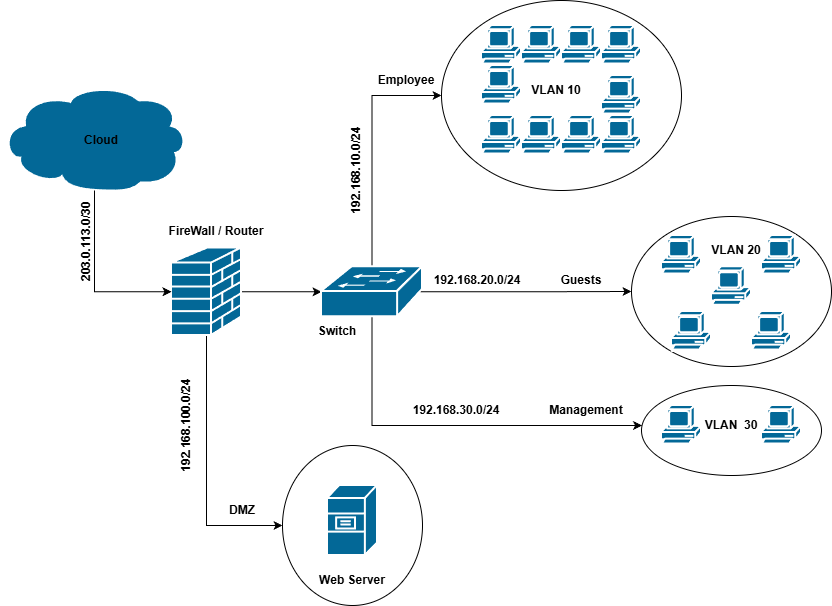

The diagram above was exported from draw.io. Its source (the exported page's mxGraphModel, read from the mxfile embedded in the PNG):
<mxGraphModel dx="1281" dy="630" grid="1" gridSize="10" guides="1" tooltips="1" connect="1" arrows="1" fold="1" page="1" pageScale="1" pageWidth="850" pageHeight="1100" math="0" shadow="0">
  <root>
    <mxCell id="0" />
    <mxCell id="1" parent="0" />
    <mxCell id="bldcyIEtGenWgCsBscxG-29" parent="1" style="ellipse;whiteSpace=wrap;html=1;" value="" vertex="1">
      <mxGeometry height="160" width="140" x="301" y="460" as="geometry" />
    </mxCell>
    <mxCell id="bldcyIEtGenWgCsBscxG-27" parent="1" style="ellipse;whiteSpace=wrap;html=1;" value="" vertex="1">
      <mxGeometry height="90" width="180" x="660" y="400" as="geometry" />
    </mxCell>
    <mxCell id="bldcyIEtGenWgCsBscxG-26" parent="1" style="ellipse;whiteSpace=wrap;html=1;" value="" vertex="1">
      <mxGeometry height="150" width="200" x="650" y="231" as="geometry" />
    </mxCell>
    <mxCell id="bldcyIEtGenWgCsBscxG-24" parent="1" style="ellipse;whiteSpace=wrap;html=1;" value="" vertex="1">
      <mxGeometry height="190" width="240" x="460" y="15" as="geometry" />
    </mxCell>
    <mxCell id="bldcyIEtGenWgCsBscxG-32" edge="1" parent="1" source="bldcyIEtGenWgCsBscxG-3" style="edgeStyle=orthogonalEdgeStyle;rounded=0;orthogonalLoop=1;jettySize=auto;html=1;" target="bldcyIEtGenWgCsBscxG-5" value="">
      <mxGeometry relative="1" as="geometry" />
    </mxCell>
    <mxCell id="bldcyIEtGenWgCsBscxG-35" edge="1" parent="1" source="bldcyIEtGenWgCsBscxG-3" style="edgeStyle=orthogonalEdgeStyle;rounded=0;orthogonalLoop=1;jettySize=auto;html=1;exitX=0.5;exitY=1;exitDx=0;exitDy=0;exitPerimeter=0;entryX=0;entryY=0.5;entryDx=0;entryDy=0;" target="bldcyIEtGenWgCsBscxG-29">
      <mxGeometry relative="1" as="geometry" />
    </mxCell>
    <mxCell id="bldcyIEtGenWgCsBscxG-3" parent="1" style="strokeColor=#ffffff;sketch=0;html=1;pointerEvents=1;dashed=0;fillColor=#036897;strokeWidth=2;verticalLabelPosition=bottom;verticalAlign=top;align=center;outlineConnect=0;shape=mxgraph.cisco.security.firewall;" value="" vertex="1">
      <mxGeometry height="87.5" width="70" x="190" y="262.5" as="geometry" />
    </mxCell>
    <mxCell id="bldcyIEtGenWgCsBscxG-4" parent="1" style="strokeColor=#ffffff;sketch=0;html=1;pointerEvents=1;dashed=0;fillColor=#036897;strokeWidth=2;verticalLabelPosition=bottom;verticalAlign=top;align=center;outlineConnect=0;shape=mxgraph.cisco.storage.cloud;" value="" vertex="1">
      <mxGeometry height="106" width="186" x="20" y="100" as="geometry" />
    </mxCell>
    <mxCell id="bldcyIEtGenWgCsBscxG-36" edge="1" parent="1" source="bldcyIEtGenWgCsBscxG-5" style="edgeStyle=orthogonalEdgeStyle;rounded=0;orthogonalLoop=1;jettySize=auto;html=1;exitX=0.5;exitY=0;exitDx=0;exitDy=0;exitPerimeter=0;entryX=0;entryY=0.5;entryDx=0;entryDy=0;" target="bldcyIEtGenWgCsBscxG-24">
      <mxGeometry relative="1" as="geometry" />
    </mxCell>
    <mxCell id="bldcyIEtGenWgCsBscxG-37" edge="1" parent="1" source="bldcyIEtGenWgCsBscxG-5" style="edgeStyle=orthogonalEdgeStyle;rounded=0;orthogonalLoop=1;jettySize=auto;html=1;exitX=0.98;exitY=0.5;exitDx=0;exitDy=0;exitPerimeter=0;" target="bldcyIEtGenWgCsBscxG-26">
      <mxGeometry relative="1" as="geometry" />
    </mxCell>
    <mxCell id="bldcyIEtGenWgCsBscxG-38" edge="1" parent="1" source="bldcyIEtGenWgCsBscxG-5" style="edgeStyle=orthogonalEdgeStyle;rounded=0;orthogonalLoop=1;jettySize=auto;html=1;exitX=0.5;exitY=0.98;exitDx=0;exitDy=0;exitPerimeter=0;" target="bldcyIEtGenWgCsBscxG-27">
      <mxGeometry relative="1" as="geometry">
        <Array as="points">
          <mxPoint x="391" y="440" />
        </Array>
      </mxGeometry>
    </mxCell>
    <mxCell id="bldcyIEtGenWgCsBscxG-5" parent="1" style="strokeColor=#ffffff;sketch=0;html=1;pointerEvents=1;dashed=0;fillColor=#036897;strokeWidth=2;verticalLabelPosition=bottom;verticalAlign=top;align=center;outlineConnect=0;shape=mxgraph.cisco.switches.workgroup_switch;" value="" vertex="1">
      <mxGeometry height="50" width="101" x="340" y="281.25" as="geometry" />
    </mxCell>
    <mxCell id="bldcyIEtGenWgCsBscxG-6" parent="1" style="sketch=0;html=1;pointerEvents=1;dashed=0;fillColor=#036897;strokeColor=#ffffff;strokeWidth=2;verticalLabelPosition=bottom;verticalAlign=top;align=center;outlineConnect=0;shape=mxgraph.cisco.computers_and_peripherals.pc;" value="" vertex="1">
      <mxGeometry height="40" width="40" x="500" y="40" as="geometry" />
    </mxCell>
    <mxCell id="bldcyIEtGenWgCsBscxG-7" parent="1" style="sketch=0;html=1;pointerEvents=1;dashed=0;fillColor=#036897;strokeColor=#ffffff;strokeWidth=2;verticalLabelPosition=bottom;verticalAlign=top;align=center;outlineConnect=0;shape=mxgraph.cisco.computers_and_peripherals.pc;" value="" vertex="1">
      <mxGeometry height="40" width="40" x="540" y="40" as="geometry" />
    </mxCell>
    <mxCell id="bldcyIEtGenWgCsBscxG-8" parent="1" style="sketch=0;html=1;pointerEvents=1;dashed=0;fillColor=#036897;strokeColor=#ffffff;strokeWidth=2;verticalLabelPosition=bottom;verticalAlign=top;align=center;outlineConnect=0;shape=mxgraph.cisco.computers_and_peripherals.pc;" value="" vertex="1">
      <mxGeometry height="40" width="40" x="620" y="40" as="geometry" />
    </mxCell>
    <mxCell id="bldcyIEtGenWgCsBscxG-9" parent="1" style="sketch=0;html=1;pointerEvents=1;dashed=0;fillColor=#036897;strokeColor=#ffffff;strokeWidth=2;verticalLabelPosition=bottom;verticalAlign=top;align=center;outlineConnect=0;shape=mxgraph.cisco.computers_and_peripherals.pc;" value="" vertex="1">
      <mxGeometry height="40" width="40" x="500" y="80" as="geometry" />
    </mxCell>
    <mxCell id="bldcyIEtGenWgCsBscxG-10" parent="1" style="sketch=0;html=1;pointerEvents=1;dashed=0;fillColor=#036897;strokeColor=#ffffff;strokeWidth=2;verticalLabelPosition=bottom;verticalAlign=top;align=center;outlineConnect=0;shape=mxgraph.cisco.computers_and_peripherals.pc;" value="" vertex="1">
      <mxGeometry height="40" width="40" x="580" y="40" as="geometry" />
    </mxCell>
    <mxCell id="bldcyIEtGenWgCsBscxG-11" parent="1" style="sketch=0;html=1;pointerEvents=1;dashed=0;fillColor=#036897;strokeColor=#ffffff;strokeWidth=2;verticalLabelPosition=bottom;verticalAlign=top;align=center;outlineConnect=0;shape=mxgraph.cisco.computers_and_peripherals.pc;" value="" vertex="1">
      <mxGeometry height="40" width="40" x="620" y="90" as="geometry" />
    </mxCell>
    <mxCell id="bldcyIEtGenWgCsBscxG-12" parent="1" style="sketch=0;html=1;pointerEvents=1;dashed=0;fillColor=#036897;strokeColor=#ffffff;strokeWidth=2;verticalLabelPosition=bottom;verticalAlign=top;align=center;outlineConnect=0;shape=mxgraph.cisco.computers_and_peripherals.pc;" value="" vertex="1">
      <mxGeometry height="40" width="40" x="620" y="130" as="geometry" />
    </mxCell>
    <mxCell id="bldcyIEtGenWgCsBscxG-13" parent="1" style="sketch=0;html=1;pointerEvents=1;dashed=0;fillColor=#036897;strokeColor=#ffffff;strokeWidth=2;verticalLabelPosition=bottom;verticalAlign=top;align=center;outlineConnect=0;shape=mxgraph.cisco.computers_and_peripherals.pc;" value="" vertex="1">
      <mxGeometry height="40" width="40" x="580" y="130" as="geometry" />
    </mxCell>
    <mxCell id="bldcyIEtGenWgCsBscxG-14" parent="1" style="sketch=0;html=1;pointerEvents=1;dashed=0;fillColor=#036897;strokeColor=#ffffff;strokeWidth=2;verticalLabelPosition=bottom;verticalAlign=top;align=center;outlineConnect=0;shape=mxgraph.cisco.computers_and_peripherals.pc;" value="" vertex="1">
      <mxGeometry height="40" width="40" x="500" y="130" as="geometry" />
    </mxCell>
    <mxCell id="bldcyIEtGenWgCsBscxG-16" parent="1" style="sketch=0;html=1;pointerEvents=1;dashed=0;fillColor=#036897;strokeColor=#ffffff;strokeWidth=2;verticalLabelPosition=bottom;verticalAlign=top;align=center;outlineConnect=0;shape=mxgraph.cisco.computers_and_peripherals.pc;" value="" vertex="1">
      <mxGeometry height="40" width="40" x="540" y="130" as="geometry" />
    </mxCell>
    <mxCell id="bldcyIEtGenWgCsBscxG-17" parent="1" style="sketch=0;html=1;pointerEvents=1;dashed=0;fillColor=#036897;strokeColor=#ffffff;strokeWidth=2;verticalLabelPosition=bottom;verticalAlign=top;align=center;outlineConnect=0;shape=mxgraph.cisco.computers_and_peripherals.pc;" value="" vertex="1">
      <mxGeometry height="40" width="40" x="730" y="281.25" as="geometry" />
    </mxCell>
    <mxCell id="bldcyIEtGenWgCsBscxG-18" parent="1" style="sketch=0;html=1;pointerEvents=1;dashed=0;fillColor=#036897;strokeColor=#ffffff;strokeWidth=2;verticalLabelPosition=bottom;verticalAlign=top;align=center;outlineConnect=0;shape=mxgraph.cisco.computers_and_peripherals.pc;" value="" vertex="1">
      <mxGeometry height="40" width="40" x="680" y="250" as="geometry" />
    </mxCell>
    <mxCell id="bldcyIEtGenWgCsBscxG-19" parent="1" style="sketch=0;html=1;pointerEvents=1;dashed=0;fillColor=#036897;strokeColor=#ffffff;strokeWidth=2;verticalLabelPosition=bottom;verticalAlign=top;align=center;outlineConnect=0;shape=mxgraph.cisco.computers_and_peripherals.pc;" value="" vertex="1">
      <mxGeometry height="40" width="40" x="780" y="250" as="geometry" />
    </mxCell>
    <mxCell id="bldcyIEtGenWgCsBscxG-20" parent="1" style="sketch=0;html=1;pointerEvents=1;dashed=0;fillColor=#036897;strokeColor=#ffffff;strokeWidth=2;verticalLabelPosition=bottom;verticalAlign=top;align=center;outlineConnect=0;shape=mxgraph.cisco.computers_and_peripherals.pc;" value="" vertex="1">
      <mxGeometry height="40" width="40" x="690" y="326" as="geometry" />
    </mxCell>
    <mxCell id="bldcyIEtGenWgCsBscxG-21" parent="1" style="sketch=0;html=1;pointerEvents=1;dashed=0;fillColor=#036897;strokeColor=#ffffff;strokeWidth=2;verticalLabelPosition=bottom;verticalAlign=top;align=center;outlineConnect=0;shape=mxgraph.cisco.computers_and_peripherals.pc;" value="" vertex="1">
      <mxGeometry height="40" width="40" x="770" y="326" as="geometry" />
    </mxCell>
    <mxCell id="bldcyIEtGenWgCsBscxG-22" parent="1" style="sketch=0;html=1;pointerEvents=1;dashed=0;fillColor=#036897;strokeColor=#ffffff;strokeWidth=2;verticalLabelPosition=bottom;verticalAlign=top;align=center;outlineConnect=0;shape=mxgraph.cisco.computers_and_peripherals.pc;" value="" vertex="1">
      <mxGeometry height="40" width="40" x="680" y="420" as="geometry" />
    </mxCell>
    <mxCell id="bldcyIEtGenWgCsBscxG-23" parent="1" style="sketch=0;html=1;pointerEvents=1;dashed=0;fillColor=#036897;strokeColor=#ffffff;strokeWidth=2;verticalLabelPosition=bottom;verticalAlign=top;align=center;outlineConnect=0;shape=mxgraph.cisco.computers_and_peripherals.pc;" value="" vertex="1">
      <mxGeometry height="40" width="40" x="780" y="420" as="geometry" />
    </mxCell>
    <mxCell id="bldcyIEtGenWgCsBscxG-28" parent="1" style="strokeColor=#ffffff;sketch=0;html=1;pointerEvents=1;dashed=0;fillColor=#036897;strokeWidth=2;verticalLabelPosition=bottom;verticalAlign=top;align=center;outlineConnect=0;shape=mxgraph.cisco.servers.file_server;" value="" vertex="1">
      <mxGeometry height="70" width="50" x="346" y="500" as="geometry" />
    </mxCell>
    <mxCell id="bldcyIEtGenWgCsBscxG-34" edge="1" parent="1" source="bldcyIEtGenWgCsBscxG-4" style="edgeStyle=orthogonalEdgeStyle;rounded=0;orthogonalLoop=1;jettySize=auto;html=1;exitX=0.5;exitY=0.99;exitDx=0;exitDy=0;exitPerimeter=0;entryX=0;entryY=0.5;entryDx=0;entryDy=0;entryPerimeter=0;" target="bldcyIEtGenWgCsBscxG-3">
      <mxGeometry relative="1" as="geometry" />
    </mxCell>
    <mxCell id="bldcyIEtGenWgCsBscxG-39" parent="1" style="text;html=1;whiteSpace=wrap;strokeColor=none;fillColor=none;align=center;verticalAlign=middle;rounded=0;" value="&lt;b&gt;Cloud&lt;/b&gt;" vertex="1">
      <mxGeometry height="30" width="60" x="90" y="140" as="geometry" />
    </mxCell>
    <mxCell id="bldcyIEtGenWgCsBscxG-40" parent="1" style="text;html=1;whiteSpace=wrap;strokeColor=none;fillColor=none;align=center;verticalAlign=middle;rounded=0;" value="&lt;b&gt;FireWall / Router&lt;/b&gt;" vertex="1">
      <mxGeometry height="30" width="110" x="180" y="231" as="geometry" />
    </mxCell>
    <mxCell id="bldcyIEtGenWgCsBscxG-41" parent="1" style="text;html=1;whiteSpace=wrap;strokeColor=none;fillColor=none;align=center;verticalAlign=middle;rounded=0;" value="&lt;b&gt;Switch&lt;/b&gt;" vertex="1">
      <mxGeometry height="20" width="80" x="316" y="336" as="geometry" />
    </mxCell>
    <mxCell id="bldcyIEtGenWgCsBscxG-42" parent="1" style="text;html=1;whiteSpace=wrap;strokeColor=none;fillColor=none;align=center;verticalAlign=middle;rounded=0;" value="&lt;b&gt;Employee&lt;/b&gt;" vertex="1">
      <mxGeometry height="30" width="110" x="370" y="80" as="geometry" />
    </mxCell>
    <mxCell id="bldcyIEtGenWgCsBscxG-43" parent="1" style="text;html=1;whiteSpace=wrap;strokeColor=none;fillColor=none;align=center;verticalAlign=middle;rounded=0;" value="&lt;b&gt;Guests&lt;/b&gt;" vertex="1">
      <mxGeometry height="30" width="110" x="545" y="280" as="geometry" />
    </mxCell>
    <mxCell id="bldcyIEtGenWgCsBscxG-44" parent="1" style="text;html=1;whiteSpace=wrap;strokeColor=none;fillColor=none;align=center;verticalAlign=middle;rounded=0;" value="&lt;b&gt;Management&lt;/b&gt;" vertex="1">
      <mxGeometry height="30" width="110" x="550" y="410" as="geometry" />
    </mxCell>
    <mxCell id="bldcyIEtGenWgCsBscxG-45" parent="1" style="text;html=1;whiteSpace=wrap;strokeColor=none;fillColor=none;align=center;verticalAlign=middle;rounded=0;" value="&lt;b&gt;DMZ&lt;/b&gt;" vertex="1">
      <mxGeometry height="30" width="110" x="206" y="510" as="geometry" />
    </mxCell>
    <mxCell id="bldcyIEtGenWgCsBscxG-47" parent="1" style="text;html=1;whiteSpace=wrap;strokeColor=none;fillColor=none;align=center;verticalAlign=middle;rounded=0;" value="&lt;b&gt;Web Server&lt;/b&gt;" vertex="1">
      <mxGeometry height="30" width="110" x="316" y="580" as="geometry" />
    </mxCell>
    <mxCell id="bldcyIEtGenWgCsBscxG-50" parent="1" style="text;html=1;whiteSpace=wrap;strokeColor=none;fillColor=none;align=center;verticalAlign=middle;rounded=0;rotation=-90;" value="&lt;b&gt;192.168.10.0/24&lt;/b&gt;" vertex="1">
      <mxGeometry height="30" width="110" x="320" y="170" as="geometry" />
    </mxCell>
    <mxCell id="bldcyIEtGenWgCsBscxG-51" parent="1" style="text;html=1;whiteSpace=wrap;strokeColor=none;fillColor=none;align=center;verticalAlign=middle;rounded=0;rotation=0;" value="&lt;b&gt;192.168.20.0/24&lt;/b&gt;" vertex="1">
      <mxGeometry height="30" width="110" x="441" y="280" as="geometry" />
    </mxCell>
    <mxCell id="bldcyIEtGenWgCsBscxG-52" parent="1" style="text;html=1;whiteSpace=wrap;strokeColor=none;fillColor=none;align=center;verticalAlign=middle;rounded=0;rotation=0;" value="&lt;b&gt;192.168.30.0/24&lt;/b&gt;" vertex="1">
      <mxGeometry height="30" width="110" x="420" y="410" as="geometry" />
    </mxCell>
    <mxCell id="bldcyIEtGenWgCsBscxG-53" parent="1" style="text;html=1;whiteSpace=wrap;strokeColor=none;fillColor=none;align=center;verticalAlign=middle;rounded=0;rotation=-90;" value="&lt;b&gt;192.168.100.0/24&lt;/b&gt;" vertex="1">
      <mxGeometry height="30" width="110" x="150" y="425" as="geometry" />
    </mxCell>
    <mxCell id="bldcyIEtGenWgCsBscxG-54" parent="1" style="text;html=1;whiteSpace=wrap;strokeColor=none;fillColor=none;align=center;verticalAlign=middle;rounded=0;rotation=-90;" value="&lt;b&gt;203.0.113.0/30&lt;/b&gt;" vertex="1">
      <mxGeometry height="30" width="110" x="50" y="241.25" as="geometry" />
    </mxCell>
    <mxCell id="bldcyIEtGenWgCsBscxG-55" parent="1" style="text;html=1;whiteSpace=wrap;strokeColor=none;fillColor=none;align=center;verticalAlign=middle;rounded=0;" value="&lt;b&gt;VLAN 10&lt;/b&gt;" vertex="1">
      <mxGeometry height="30" width="110" x="520" y="90" as="geometry" />
    </mxCell>
    <mxCell id="bldcyIEtGenWgCsBscxG-56" parent="1" style="text;html=1;whiteSpace=wrap;strokeColor=none;fillColor=none;align=center;verticalAlign=middle;rounded=0;" value="&lt;b&gt;VLAN 20&lt;/b&gt;" vertex="1">
      <mxGeometry height="30" width="110" x="700" y="250" as="geometry" />
    </mxCell>
    <mxCell id="bldcyIEtGenWgCsBscxG-57" parent="1" style="text;html=1;whiteSpace=wrap;strokeColor=none;fillColor=none;align=center;verticalAlign=middle;rounded=0;" value="&lt;b&gt;VLAN&amp;nbsp; 30&lt;/b&gt;" vertex="1">
      <mxGeometry height="30" width="110" x="695" y="425" as="geometry" />
    </mxCell>
  </root>
</mxGraphModel>